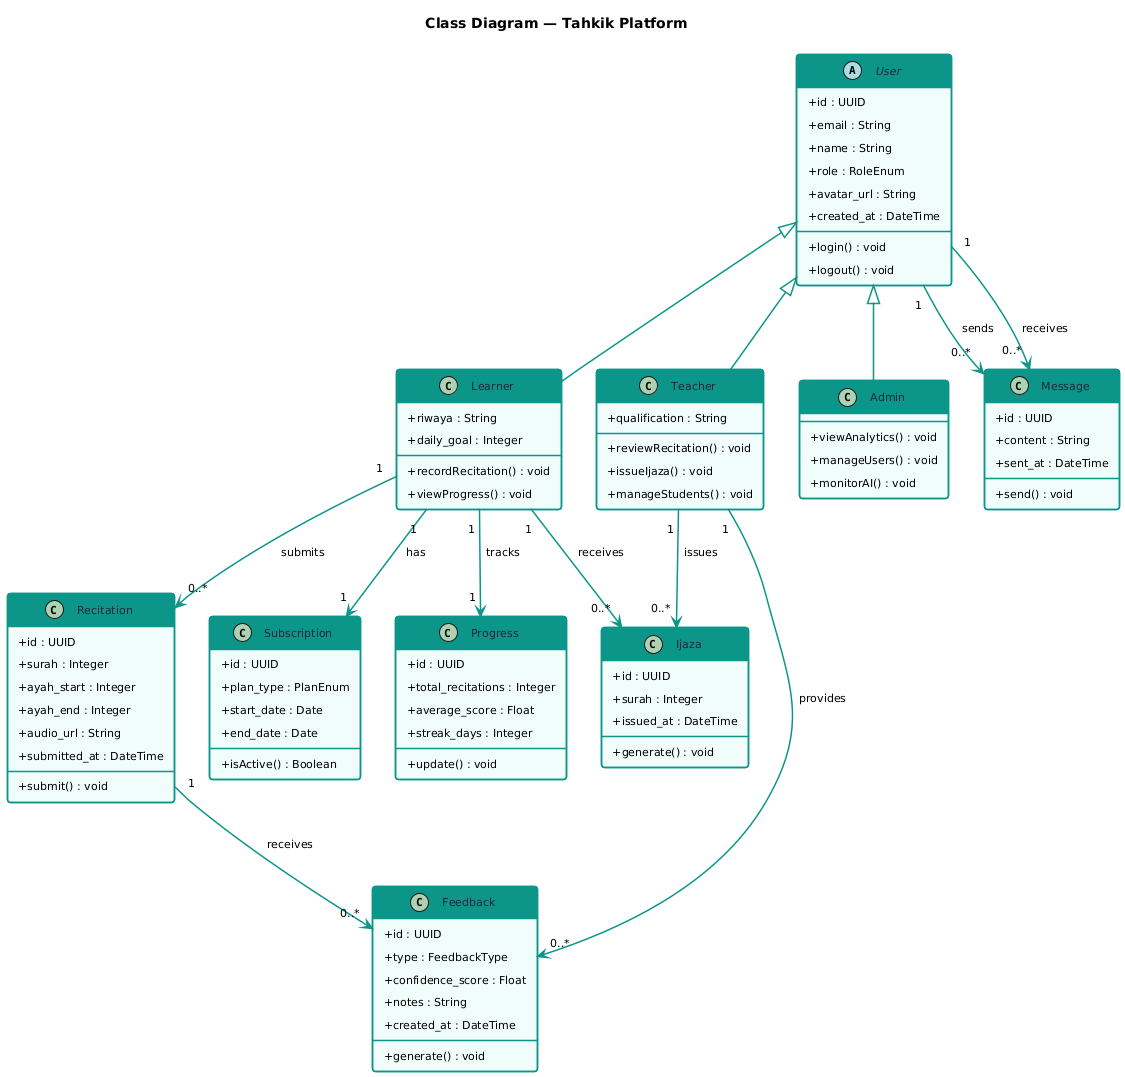

The diagram above was rendered by PlantUML. Its source (embedded in the PNG):
@startuml
skinparam backgroundColor white
skinparam defaultFontName SansSerif
skinparam defaultFontSize 11
skinparam shadowing false
skinparam roundCorner 6
skinparam Padding 5

skinparam actorBackgroundColor #f0fdfa
skinparam actorBorderColor #0d9488
skinparam actorFontStyle bold
skinparam actorBorderThickness 1.5

skinparam participantBackgroundColor #f0fdfa
skinparam participantBorderColor #0d9488
skinparam participantFontStyle bold
skinparam participantBorderThickness 1.5

skinparam usecaseBackgroundColor #f0f9ff
skinparam usecaseBorderColor #0d9488
skinparam usecaseBorderThickness 1.5
skinparam usecaseFontSize 10

skinparam rectangleBackgroundColor #fffbeb
skinparam rectangleBorderColor #d4af37
skinparam rectangleBorderThickness 2
skinparam rectangleFontStyle bold

skinparam ArrowColor #0d9488
skinparam ArrowThickness 1.5

skinparam classBackgroundColor #f0fdfa
skinparam classBorderColor #0d9488
skinparam classBorderThickness 1.5
skinparam classHeaderBackgroundColor #0d9488
skinparam classAttributeIconSize 0
skinparam classFontColor #1e293b
skinparam classHeaderFontColor white

skinparam sequenceLifeLineBorderColor #64748b
skinparam sequenceLifeLineBackgroundColor #f8fafc
skinparam sequenceArrowColor #0d9488
skinparam sequenceArrowThickness 1.5
skinparam sequenceParticipantBorderColor #0d9488
skinparam sequenceParticipantBackgroundColor #f0fdfa
skinparam sequenceParticipantFontStyle bold
skinparam sequenceActorBorderColor #0d9488
skinparam sequenceActorBackgroundColor #f0fdfa
skinparam sequenceGroupBorderColor #d4af37
skinparam sequenceGroupBackgroundColor #fffbeb
skinparam sequenceDividerBackgroundColor #fffbeb
skinparam sequenceMessageAlignment center
skinparam sequenceBoxBackgroundColor #f0f9ff
skinparam sequenceBoxBorderColor #0d9488

skinparam componentBackgroundColor #f0fdfa
skinparam componentBorderColor #0d9488
skinparam componentBorderThickness 1.5
skinparam databaseBackgroundColor #f0fdfa
skinparam databaseBorderColor #0d9488
skinparam cloudBackgroundColor #fffbeb
skinparam cloudBorderColor #d4af37
skinparam interfaceBackgroundColor #f0fdfa
skinparam interfaceBorderColor #0d9488

title Class Diagram — Tahkik Platform

abstract class User {
  +id : UUID
  +email : String
  +name : String
  +role : RoleEnum
  +avatar_url : String
  +created_at : DateTime
  +login() : void
  +logout() : void
}

class Learner {
  +riwaya : String
  +daily_goal : Integer
  +recordRecitation() : void
  +viewProgress() : void
}

class Teacher {
  +qualification : String
  +reviewRecitation() : void
  +issueIjaza() : void
  +manageStudents() : void
}

class Admin {
  +viewAnalytics() : void
  +manageUsers() : void
  +monitorAI() : void
}

class Recitation {
  +id : UUID
  +surah : Integer
  +ayah_start : Integer
  +ayah_end : Integer
  +audio_url : String
  +submitted_at : DateTime
  +submit() : void
}

class Feedback {
  +id : UUID
  +type : FeedbackType
  +confidence_score : Float
  +notes : String
  +created_at : DateTime
  +generate() : void
}

class Subscription {
  +id : UUID
  +plan_type : PlanEnum
  +start_date : Date
  +end_date : Date
  +isActive() : Boolean
}

class Progress {
  +id : UUID
  +total_recitations : Integer
  +average_score : Float
  +streak_days : Integer
  +update() : void
}

class Ijaza {
  +id : UUID
  +surah : Integer
  +issued_at : DateTime
  +generate() : void
}

class Message {
  +id : UUID
  +content : String
  +sent_at : DateTime
  +send() : void
}

User <|-- Learner
User <|-- Teacher
User <|-- Admin

Learner "1" --> "0..*" Recitation : submits
Recitation "1" --> "0..*" Feedback : receives
Teacher "1" --> "0..*" Feedback : provides
Learner "1" --> "1" Subscription : has
Learner "1" --> "1" Progress : tracks
Teacher "1" --> "0..*" Ijaza : issues
Learner "1" --> "0..*" Ijaza : receives
User "1" --> "0..*" Message : sends
User "1" --> "0..*" Message : receives

@enduml